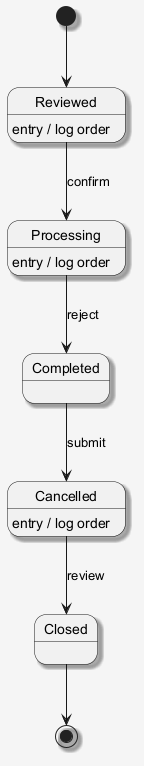

The diagram above was rendered by PlantUML. Its source (embedded in the PNG):
@startuml
skinparam shadowing false
skinparam backgroundColor #F5F5F5
skinparam shadowing true
[*] --> Reviewed
Reviewed --> Processing : confirm
Reviewed : entry / log order
Processing --> Completed : reject
Processing : entry / log order
Completed --> Cancelled : submit
Cancelled --> Closed : review
Cancelled : entry / log order
Closed --> [*]
@enduml